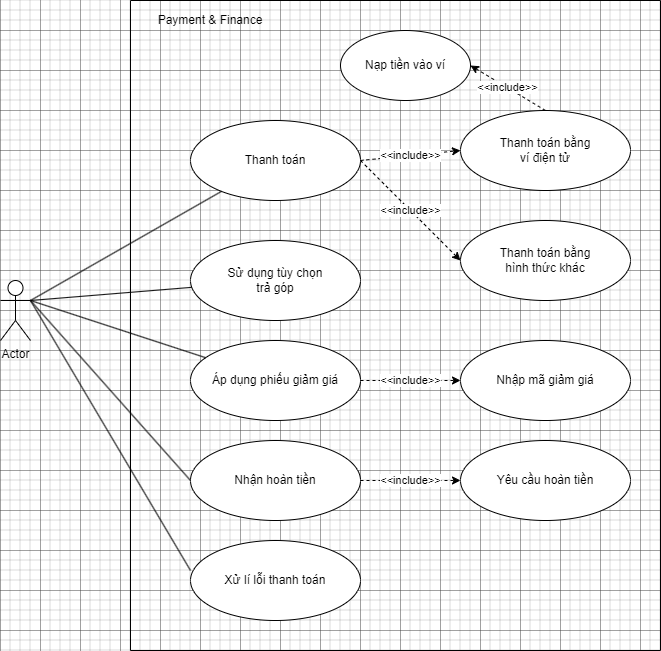

The diagram above was exported from draw.io. Its source (the exported page's mxGraphModel, read from the mxfile embedded in the PNG):
<mxGraphModel dx="1066" dy="777" grid="1" gridSize="10" guides="1" tooltips="1" connect="1" arrows="1" fold="1" page="1" pageScale="1" pageWidth="850" pageHeight="1100" math="0" shadow="0">
  <root>
    <mxCell id="0" />
    <mxCell id="1" parent="0" />
    <mxCell id="KnNwZBI9DCZsJqGQIBeu-1" value="" style="swimlane;startSize=0;" vertex="1" parent="1">
      <mxGeometry x="250" y="90" width="530" height="650" as="geometry">
        <mxRectangle x="250" y="120" width="50" height="40" as="alternateBounds" />
      </mxGeometry>
    </mxCell>
    <mxCell id="KnNwZBI9DCZsJqGQIBeu-2" value="Sử dụng tùy chọn&lt;div&gt;trả góp&lt;/div&gt;" style="ellipse;whiteSpace=wrap;html=1;" vertex="1" parent="KnNwZBI9DCZsJqGQIBeu-1">
      <mxGeometry x="60" y="240" width="170" height="80" as="geometry" />
    </mxCell>
    <mxCell id="KnNwZBI9DCZsJqGQIBeu-6" value="Payment &amp;amp; Finance" style="text;html=1;align=center;verticalAlign=middle;whiteSpace=wrap;rounded=0;" vertex="1" parent="KnNwZBI9DCZsJqGQIBeu-1">
      <mxGeometry x="-10" width="180" height="40" as="geometry" />
    </mxCell>
    <mxCell id="KnNwZBI9DCZsJqGQIBeu-7" value="Thanh toán" style="ellipse;whiteSpace=wrap;html=1;" vertex="1" parent="KnNwZBI9DCZsJqGQIBeu-1">
      <mxGeometry x="60" y="120" width="170" height="80" as="geometry" />
    </mxCell>
    <mxCell id="KnNwZBI9DCZsJqGQIBeu-8" value="Áp dụng phiếu giảm giá" style="ellipse;whiteSpace=wrap;html=1;" vertex="1" parent="KnNwZBI9DCZsJqGQIBeu-1">
      <mxGeometry x="60" y="340" width="170" height="80" as="geometry" />
    </mxCell>
    <mxCell id="KnNwZBI9DCZsJqGQIBeu-12" value="Thanh toán bằng&lt;div&gt;ví điện tử&lt;/div&gt;" style="ellipse;whiteSpace=wrap;html=1;" vertex="1" parent="KnNwZBI9DCZsJqGQIBeu-1">
      <mxGeometry x="330" y="110" width="170" height="80" as="geometry" />
    </mxCell>
    <mxCell id="KnNwZBI9DCZsJqGQIBeu-21" value="Nhận hoàn tiền" style="ellipse;whiteSpace=wrap;html=1;" vertex="1" parent="KnNwZBI9DCZsJqGQIBeu-1">
      <mxGeometry x="60" y="440" width="170" height="80" as="geometry" />
    </mxCell>
    <mxCell id="KnNwZBI9DCZsJqGQIBeu-38" value="Xử lí lỗi thanh toán" style="ellipse;whiteSpace=wrap;html=1;" vertex="1" parent="KnNwZBI9DCZsJqGQIBeu-1">
      <mxGeometry x="60" y="540" width="170" height="80" as="geometry" />
    </mxCell>
    <mxCell id="KnNwZBI9DCZsJqGQIBeu-41" value="Thanh toán bằng&lt;div&gt;hình thức khác&lt;/div&gt;" style="ellipse;whiteSpace=wrap;html=1;" vertex="1" parent="KnNwZBI9DCZsJqGQIBeu-1">
      <mxGeometry x="330" y="220" width="170" height="80" as="geometry" />
    </mxCell>
    <mxCell id="KnNwZBI9DCZsJqGQIBeu-43" value="Nhập mã giảm giá" style="ellipse;whiteSpace=wrap;html=1;" vertex="1" parent="KnNwZBI9DCZsJqGQIBeu-1">
      <mxGeometry x="330" y="340" width="170" height="80" as="geometry" />
    </mxCell>
    <mxCell id="KnNwZBI9DCZsJqGQIBeu-44" value="&amp;lt;&amp;lt;include&amp;gt;&amp;gt;" style="rounded=0;orthogonalLoop=1;jettySize=auto;html=1;dashed=1;entryX=0;entryY=0.5;entryDx=0;entryDy=0;exitX=1;exitY=0.5;exitDx=0;exitDy=0;" edge="1" parent="KnNwZBI9DCZsJqGQIBeu-1" source="KnNwZBI9DCZsJqGQIBeu-8" target="KnNwZBI9DCZsJqGQIBeu-43">
      <mxGeometry relative="1" as="geometry">
        <mxPoint x="319.94000000000005" y="339.55" as="sourcePoint" />
        <mxPoint x="209.94" y="316.55" as="targetPoint" />
      </mxGeometry>
    </mxCell>
    <mxCell id="KnNwZBI9DCZsJqGQIBeu-45" value="Yêu cầu hoàn tiền" style="ellipse;whiteSpace=wrap;html=1;" vertex="1" parent="KnNwZBI9DCZsJqGQIBeu-1">
      <mxGeometry x="330" y="440" width="170" height="80" as="geometry" />
    </mxCell>
    <mxCell id="KnNwZBI9DCZsJqGQIBeu-46" value="&amp;lt;&amp;lt;include&amp;gt;&amp;gt;" style="rounded=0;orthogonalLoop=1;jettySize=auto;html=1;dashed=1;entryX=0;entryY=0.5;entryDx=0;entryDy=0;exitX=1;exitY=0.5;exitDx=0;exitDy=0;" edge="1" parent="KnNwZBI9DCZsJqGQIBeu-1" source="KnNwZBI9DCZsJqGQIBeu-21" target="KnNwZBI9DCZsJqGQIBeu-45">
      <mxGeometry relative="1" as="geometry">
        <mxPoint x="319.94000000000005" y="339.55" as="sourcePoint" />
        <mxPoint x="209.94" y="316.55" as="targetPoint" />
      </mxGeometry>
    </mxCell>
    <mxCell id="KnNwZBI9DCZsJqGQIBeu-63" value="Nạp tiền vào ví" style="ellipse;whiteSpace=wrap;html=1;" vertex="1" parent="KnNwZBI9DCZsJqGQIBeu-1">
      <mxGeometry x="210" y="30" width="130" height="70" as="geometry" />
    </mxCell>
    <mxCell id="KnNwZBI9DCZsJqGQIBeu-64" value="&amp;lt;&amp;lt;include&amp;gt;&amp;gt;" style="rounded=0;orthogonalLoop=1;jettySize=auto;html=1;dashed=1;entryX=1;entryY=0.5;entryDx=0;entryDy=0;exitX=0.5;exitY=0;exitDx=0;exitDy=0;" edge="1" parent="KnNwZBI9DCZsJqGQIBeu-1" source="KnNwZBI9DCZsJqGQIBeu-12" target="KnNwZBI9DCZsJqGQIBeu-63">
      <mxGeometry relative="1" as="geometry">
        <mxPoint x="350" y="80" as="sourcePoint" />
        <mxPoint x="450" y="80" as="targetPoint" />
      </mxGeometry>
    </mxCell>
    <mxCell id="KnNwZBI9DCZsJqGQIBeu-65" value="&amp;lt;&amp;lt;include&amp;gt;&amp;gt;" style="rounded=0;orthogonalLoop=1;jettySize=auto;html=1;dashed=1;entryX=0;entryY=0.5;entryDx=0;entryDy=0;exitX=1;exitY=0.5;exitDx=0;exitDy=0;" edge="1" parent="KnNwZBI9DCZsJqGQIBeu-1" source="KnNwZBI9DCZsJqGQIBeu-7" target="KnNwZBI9DCZsJqGQIBeu-12">
      <mxGeometry relative="1" as="geometry">
        <mxPoint x="350" y="80" as="sourcePoint" />
        <mxPoint x="450" y="80" as="targetPoint" />
      </mxGeometry>
    </mxCell>
    <mxCell id="KnNwZBI9DCZsJqGQIBeu-66" value="&amp;lt;&amp;lt;include&amp;gt;&amp;gt;" style="rounded=0;orthogonalLoop=1;jettySize=auto;html=1;dashed=1;entryX=0;entryY=0.5;entryDx=0;entryDy=0;exitX=1;exitY=0.5;exitDx=0;exitDy=0;" edge="1" parent="KnNwZBI9DCZsJqGQIBeu-1" source="KnNwZBI9DCZsJqGQIBeu-7" target="KnNwZBI9DCZsJqGQIBeu-41">
      <mxGeometry relative="1" as="geometry">
        <mxPoint x="350" y="80" as="sourcePoint" />
        <mxPoint x="450" y="80" as="targetPoint" />
      </mxGeometry>
    </mxCell>
    <mxCell id="KnNwZBI9DCZsJqGQIBeu-16" value="Actor" style="shape=umlActor;verticalLabelPosition=bottom;verticalAlign=top;html=1;outlineConnect=0;" vertex="1" parent="1">
      <mxGeometry x="120" y="370" width="30" height="60" as="geometry" />
    </mxCell>
    <mxCell id="KnNwZBI9DCZsJqGQIBeu-17" style="rounded=0;orthogonalLoop=1;jettySize=auto;html=1;entryX=1;entryY=0.3333333333333333;entryDx=0;entryDy=0;entryPerimeter=0;endArrow=none;endFill=0;" edge="1" parent="1" source="KnNwZBI9DCZsJqGQIBeu-2" target="KnNwZBI9DCZsJqGQIBeu-16">
      <mxGeometry relative="1" as="geometry" />
    </mxCell>
    <mxCell id="KnNwZBI9DCZsJqGQIBeu-18" style="rounded=0;orthogonalLoop=1;jettySize=auto;html=1;entryX=1;entryY=0.3333333333333333;entryDx=0;entryDy=0;entryPerimeter=0;endArrow=none;endFill=0;" edge="1" parent="1" source="KnNwZBI9DCZsJqGQIBeu-7" target="KnNwZBI9DCZsJqGQIBeu-16">
      <mxGeometry relative="1" as="geometry" />
    </mxCell>
    <mxCell id="KnNwZBI9DCZsJqGQIBeu-19" style="rounded=0;orthogonalLoop=1;jettySize=auto;html=1;entryX=1;entryY=0.3333333333333333;entryDx=0;entryDy=0;entryPerimeter=0;endArrow=none;endFill=0;" edge="1" parent="1" source="KnNwZBI9DCZsJqGQIBeu-8" target="KnNwZBI9DCZsJqGQIBeu-16">
      <mxGeometry relative="1" as="geometry" />
    </mxCell>
    <mxCell id="KnNwZBI9DCZsJqGQIBeu-39" style="rounded=0;orthogonalLoop=1;jettySize=auto;html=1;entryX=1;entryY=0.3333333333333333;entryDx=0;entryDy=0;entryPerimeter=0;endArrow=none;endFill=0;exitX=0;exitY=0.5;exitDx=0;exitDy=0;" edge="1" parent="1" source="KnNwZBI9DCZsJqGQIBeu-21" target="KnNwZBI9DCZsJqGQIBeu-16">
      <mxGeometry relative="1" as="geometry" />
    </mxCell>
    <mxCell id="KnNwZBI9DCZsJqGQIBeu-40" style="rounded=0;orthogonalLoop=1;jettySize=auto;html=1;entryX=1;entryY=0.3333333333333333;entryDx=0;entryDy=0;entryPerimeter=0;endArrow=none;endFill=0;exitX=0;exitY=0.375;exitDx=0;exitDy=0;exitPerimeter=0;" edge="1" parent="1" source="KnNwZBI9DCZsJqGQIBeu-38" target="KnNwZBI9DCZsJqGQIBeu-16">
      <mxGeometry relative="1" as="geometry" />
    </mxCell>
  </root>
</mxGraphModel>